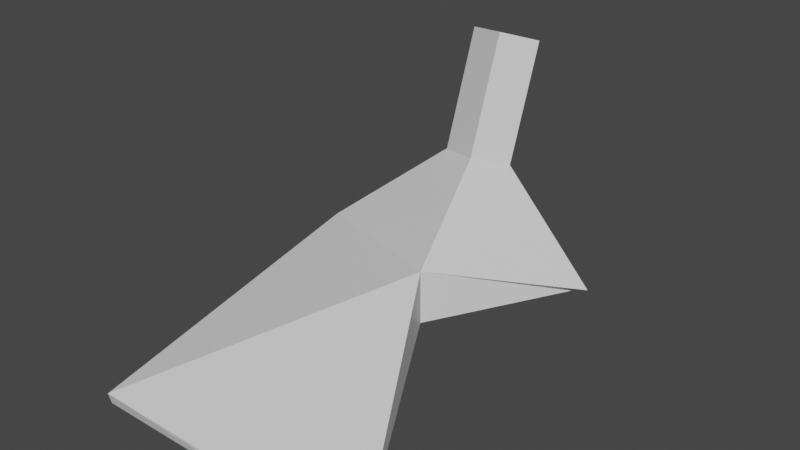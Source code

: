 # Source: spacegarbage8.blend  (saved by Blender 3.4.6; exported with 4.5.12 LTS)
import bpy
from mathutils import Matrix  # noqa: F401  (used for matrix-valued properties, if any)

bpy.ops.wm.read_factory_settings(use_empty=True)
scene = bpy.context.scene
scene.name = 'Scene'

# ---- collections
col_collection = bpy.data.collections.new('Collection'); scene.collection.children.link(col_collection)

# ---- materials (node trees are filled in below, after node groups)
mat_material = bpy.data.materials.new('Material')
mat_material.alpha_threshold = 0.0
mat_material.use_transparent_shadow = False
mat_material.roughness = 0.5
mat_material.line_color = (0.0, 0.0, 0.0, 1.0)

# ---- material node trees
mat_material.use_nodes = True; mat_material.node_tree.nodes.clear()
_N = mat_material.node_tree.nodes; _L = mat_material.node_tree.links
n0 = _N.new('ShaderNodeOutputMaterial'); n0.name = 'Material Output'; n0.location = (300, 300)
n1 = _N.new('ShaderNodeBsdfPrincipled'); n1.name = 'Principled BSDF'; n1.location = (10, 300)
n1.distribution = 'GGX'
n1.subsurface_method = 'RANDOM_WALK_SKIN'
n1.inputs[3].default_value = 1.45
n1.inputs[27].default_value = (0.0, 0.0, 0.0, 1.0)
n1.inputs[28].default_value = 1.0
_L.new(n1.outputs[0], n0.inputs[0])
n0.is_active_output = True

# ---- world
world_world = bpy.data.worlds.new('World'); scene.world = world_world
world_world.use_nodes = True; world_world.node_tree.nodes.clear()
_N = world_world.node_tree.nodes; _L = world_world.node_tree.links
n0 = _N.new('ShaderNodeOutputWorld'); n0.name = 'World Output'; n0.location = (300, 300)
n1 = _N.new('ShaderNodeBackground'); n1.name = 'Background'; n1.location = (10, 300)
n1.inputs[0].default_value = (0.05088, 0.05088, 0.05088, 1.0)
_L.new(n1.outputs[0], n0.inputs[0])
n0.is_active_output = True
world_world.color = (0.05088, 0.05088, 0.05088)
world_world.use_sun_shadow = False
world_world.sun_shadow_jitter_overblur = 0.0

# ---- meshes
me_cube = bpy.data.meshes.new('Cube')
me_cube.from_pydata([(0.2349, 0.3878, 1.986), (0.2502, 0.3724, 0.617), (1.014, -1.028, -0.6348), (1.002, -1.024, -0.8565), (-1.0, 1.0, 1.0), (-1.008, 0.9805, -0.5657), (-0.9859, -1.028, -0.6348), (-1.0, -1.0, -1.0), (0.7133, 1.334, 0.4735), (-0.5437, 1.918, -0.5657), (0.8048, 1.371, 0.5526), (-0.4301, 1.984, -0.4334), (-0.3281, 1.363, 3.245), (-0.02472, 1.212, 3.487), (-0.1881, 1.604, 2.892), (0.1153, 1.454, 3.135), (-0.3393, 1.646, 6.312), (-0.03592, 1.495, 6.554), (-0.1993, 1.887, 5.96), (0.1041, 1.737, 6.202)], [], [(0, 4, 6, 2), (3, 2, 6, 7), (7, 6, 4, 5), (5, 1, 3, 7), (1, 0, 2, 3), (5, 4, 11, 9), (9, 11, 10, 8), (1, 5, 9, 8), (11, 4, 12, 14), (0, 1, 8, 10), (13, 15, 19, 17), (4, 0, 13, 12), (0, 10, 15, 13), (10, 11, 14, 15), (16, 17, 19, 18), (15, 14, 18, 19), (14, 12, 16, 18), (12, 13, 17, 16)])
_uv = me_cube.uv_layers.new(name='UVMap')
_uv.uv.foreach_set('vector', [0.625, 0.5, 0.875, 0.5, 0.875, 0.75, 0.625, 0.75, 0.375, 0.75, 0.625, 0.75, 0.625, 1.0, 0.375, 1.0, 0.375, 0.0, 0.625, 0.0, 0.625, 0.25, 0.375, 0.25, 0.125, 0.5, 0.375, 0.5, 0.375, 0.75, 0.125, 0.75, 0.375, 0.5, 0.625, 0.5, 0.625, 0.75, 0.375, 0.75, 0.375, 0.25, 0.625, 0.25, 0.625, 0.25, 0.375, 0.25, 0.375, 0.25, 0.625, 0.25, 0.625, 0.5, 0.375, 0.5, 0.375, 0.5, 0.125, 0.5, 0.125, 0.5, 0.375, 0.5, 0.625, 0.25, 0.625, 0.25, 0.625, 0.25, 0.625, 0.25, 0.625, 0.5, 0.375, 0.5, 0.375, 0.5, 0.625, 0.5, 0.625, 0.5, 0.625, 0.5, 0.625, 0.5, 0.625, 0.5, 0.875, 0.5, 0.625, 0.5, 0.625, 0.5, 0.875, 0.5, 0.625, 0.5, 0.625, 0.5, 0.625, 0.5, 0.625, 0.5, 0.625, 0.5, 0.625, 0.25, 0.625, 0.25, 0.625, 0.5, 0.875, 0.5, 0.625, 0.5, 0.625, 0.5, 0.875, 0.5, 0.625, 0.5, 0.625, 0.25, 0.625, 0.25, 0.625, 0.5, 0.625, 0.25, 0.625, 0.25, 0.625, 0.25, 0.625, 0.25, 0.875, 0.5, 0.625, 0.5, 0.625, 0.5, 0.875, 0.5])
me_cube.materials.append(mat_material)
me_cube.use_mirror_vertex_groups = False
me_cube.update()

# ---- objects
ob_cube = bpy.data.objects.new('Cube', me_cube)

# ---- transforms, parenting, visibility, modifiers, constraints
ob_cube.location = (0.0, 0.0, 0.0)
ob_cube.scale = (1.0, 1.0, 0.2487)
ob_cube.lock_rotations_4d = False
ob_cube.empty_display_type = 'ARROWS'
ob_cube.lineart.crease_threshold = 0.0

# ---- collection membership
col_collection.objects.link(ob_cube)

# ---- scene / render settings (as saved in the file)
scene.frame_start = 1; scene.frame_end = 250; scene.frame_set(1)
scene.render.engine = 'BLENDER_EEVEE_NEXT'
scene.cycles.sampling_pattern = 'TABULATED_SOBOL'
scene.cycles.use_light_tree = False
scene.view_settings.view_transform = 'Filmic'
bpy.context.view_layer.update()

# ---- added for rendering (the .blend has no active camera and no usable light): camera, sun
cam_auto = bpy.data.cameras.new('AutoCamera')
cam_auto.lens = 50.0
cam_auto.sensor_width = 36.0
cam_auto.clip_end = 1000.0
ob_auto_camera = bpy.data.objects.new('AutoCamera', cam_auto)
scene.collection.objects.link(ob_auto_camera)
ob_auto_camera.location = (3.78301, -4.05865, 3.71482)
ob_auto_camera.rotation_euler = (1.09748, -7.21219e-08, 0.694738)
scene.camera = ob_auto_camera
light_auto_sun = bpy.data.lights.new('AutoSun', 'SUN')
light_auto_sun.energy = 3.0
light_auto_sun.angle = 0.0523599
ob_auto_sun = bpy.data.objects.new('AutoSun', light_auto_sun)
scene.collection.objects.link(ob_auto_sun)
ob_auto_sun.rotation_euler = (0.872665, 0.174533, 0.523599)
bpy.context.view_layer.update()
